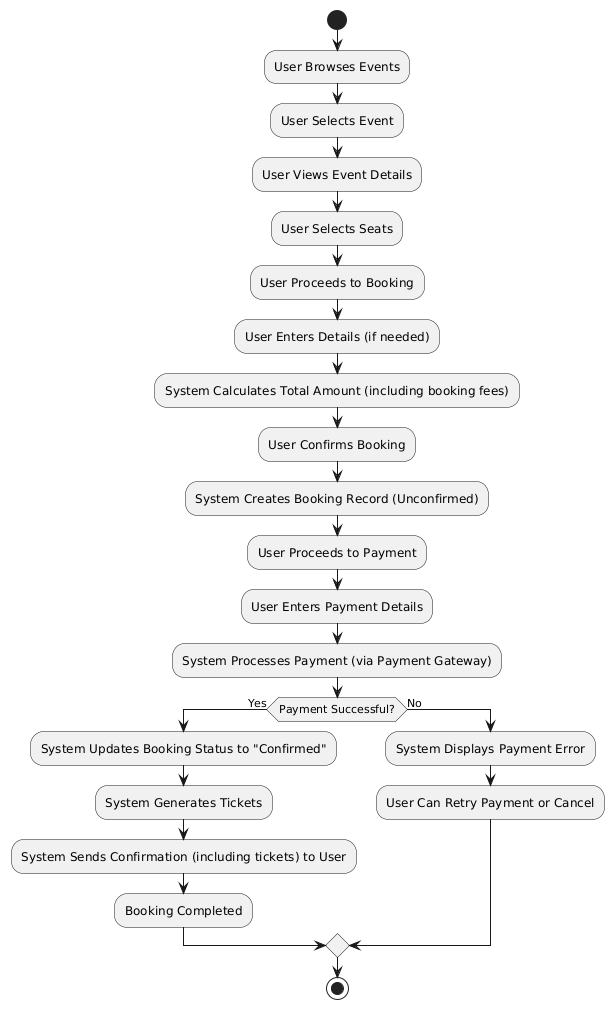

The diagram above was rendered by PlantUML. Its source (embedded in the PNG):
@startuml
start

:User Browses Events;

:User Selects Event;

:User Views Event Details;

:User Selects Seats;

:User Proceeds to Booking;
:User Enters Details (if needed);
:System Calculates Total Amount (including booking fees);
:User Confirms Booking;
:System Creates Booking Record (Unconfirmed);
:User Proceeds to Payment;

:User Enters Payment Details;
:System Processes Payment (via Payment Gateway);

if (Payment Successful?) then (Yes)
    :System Updates Booking Status to "Confirmed";
    :System Generates Tickets;
    :System Sends Confirmation (including tickets) to User;
    :Booking Completed;
else (No)
    :System Displays Payment Error;
    :User Can Retry Payment or Cancel;
endif

stop
@enduml